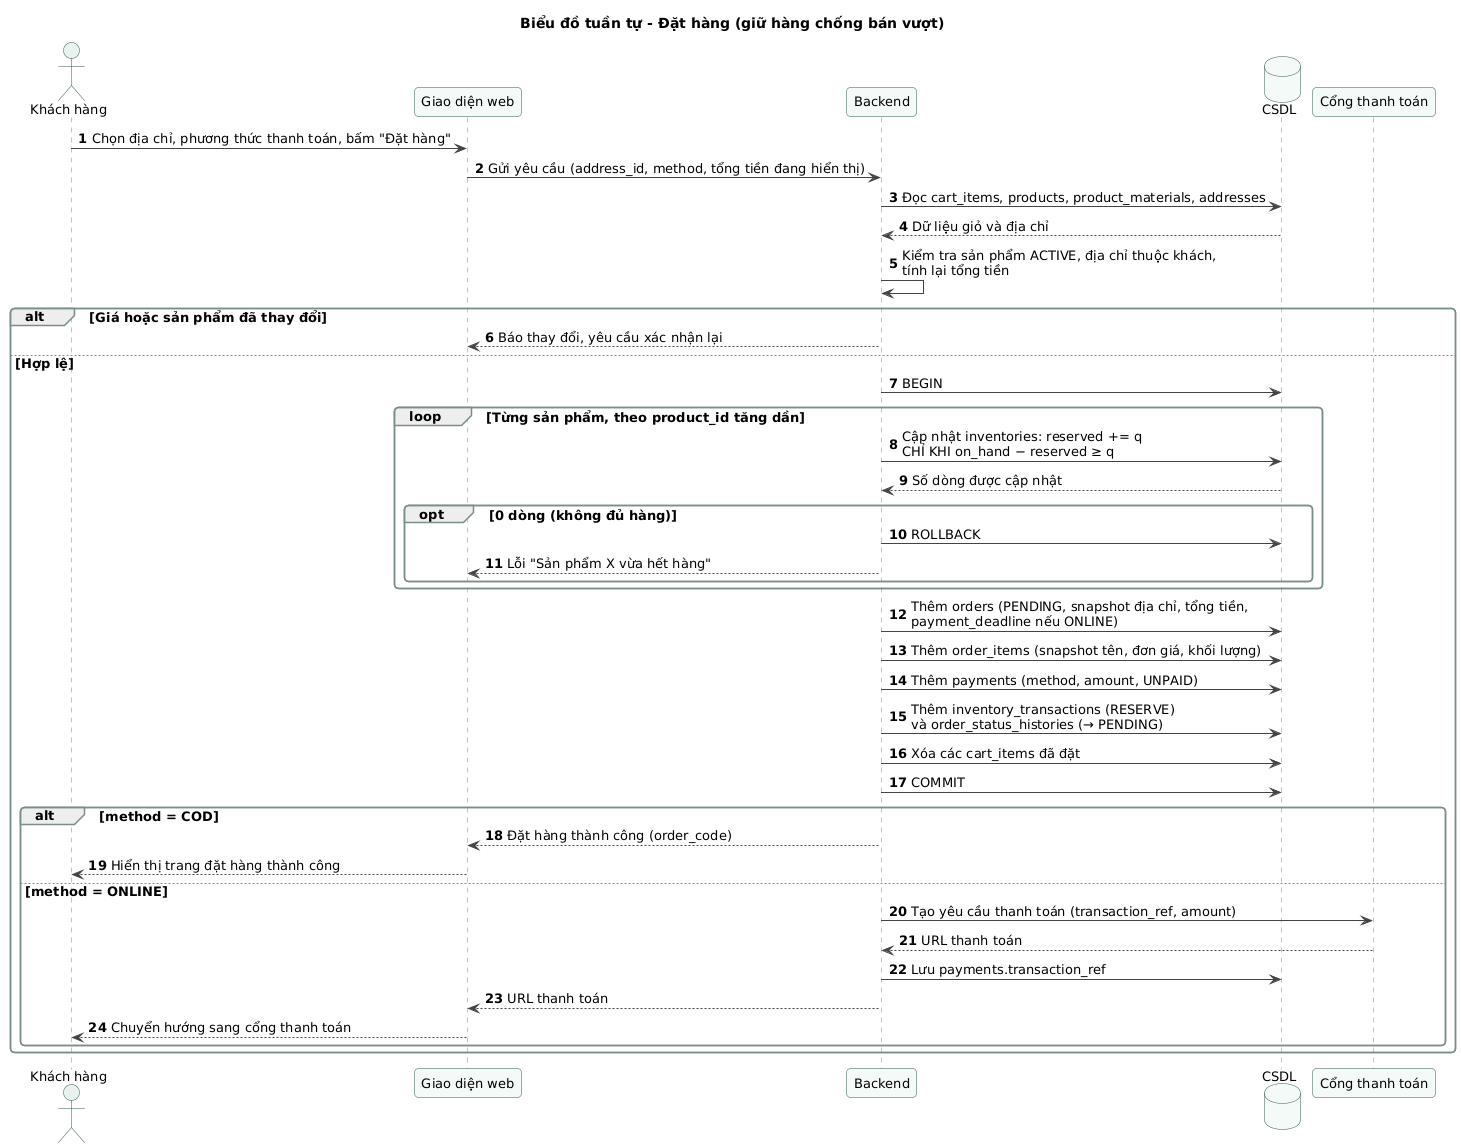

The diagram above was rendered by PlantUML. Its source (embedded in the PNG):
@startuml sd-04-dat-hang
!include ../_style.puml
title Biểu đồ tuần tự - Đặt hàng (giữ hàng chống bán vượt)
autonumber
actor "Khách hàng" as U
participant "Giao diện web" as FE
participant "Backend" as BE
database "CSDL" as DB
participant "Cổng thanh toán" as PG

U -> FE : Chọn địa chỉ, phương thức thanh toán, bấm "Đặt hàng"
FE -> BE : Gửi yêu cầu (address_id, method, tổng tiền đang hiển thị)
BE -> DB : Đọc cart_items, products, product_materials, addresses
DB --> BE : Dữ liệu giỏ và địa chỉ
BE -> BE : Kiểm tra sản phẩm ACTIVE, địa chỉ thuộc khách,\ntính lại tổng tiền
alt Giá hoặc sản phẩm đã thay đổi
  BE --> FE : Báo thay đổi, yêu cầu xác nhận lại
else Hợp lệ
  BE -> DB : BEGIN
  loop Từng sản phẩm, theo product_id tăng dần
    BE -> DB : Cập nhật inventories: reserved += q\nCHỈ KHI on_hand − reserved ≥ q
    DB --> BE : Số dòng được cập nhật
    opt 0 dòng (không đủ hàng)
      BE -> DB : ROLLBACK
      BE --> FE : Lỗi "Sản phẩm X vừa hết hàng"
    end
  end
  BE -> DB : Thêm orders (PENDING, snapshot địa chỉ, tổng tiền,\npayment_deadline nếu ONLINE)
  BE -> DB : Thêm order_items (snapshot tên, đơn giá, khối lượng)
  BE -> DB : Thêm payments (method, amount, UNPAID)
  BE -> DB : Thêm inventory_transactions (RESERVE)\nvà order_status_histories (→ PENDING)
  BE -> DB : Xóa các cart_items đã đặt
  BE -> DB : COMMIT
  alt method = COD
    BE --> FE : Đặt hàng thành công (order_code)
    FE --> U : Hiển thị trang đặt hàng thành công
  else method = ONLINE
    BE -> PG : Tạo yêu cầu thanh toán (transaction_ref, amount)
    PG --> BE : URL thanh toán
    BE -> DB : Lưu payments.transaction_ref
    BE --> FE : URL thanh toán
    FE --> U : Chuyển hướng sang cổng thanh toán
  end
end
@enduml